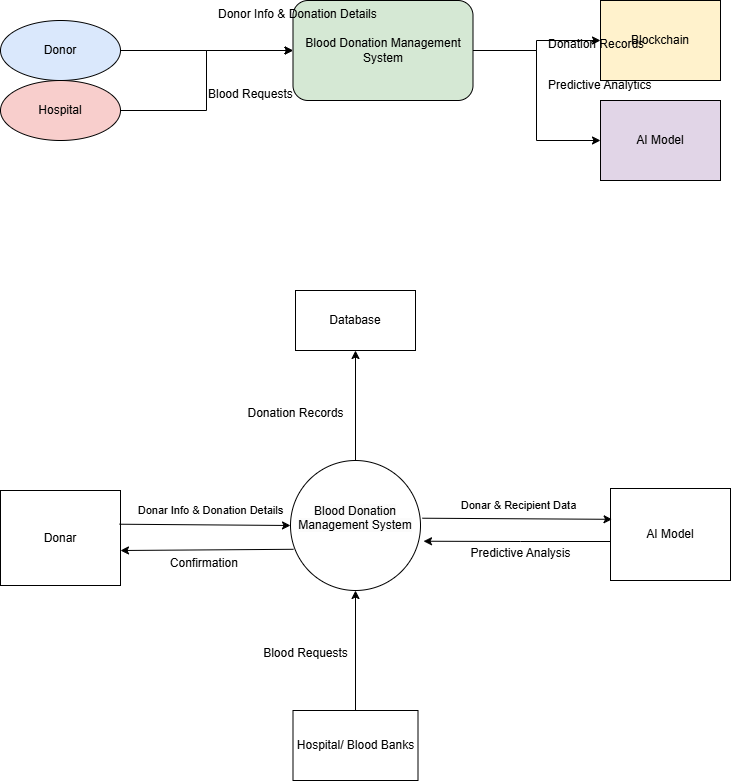

The diagram above was exported from draw.io. Its source (the exported page's mxGraphModel, read from the mxfile embedded in the PNG):
<mxGraphModel dx="1042" dy="565" grid="1" gridSize="10" guides="1" tooltips="1" connect="1" arrows="1" fold="1" page="1" pageScale="1" pageWidth="850" pageHeight="1100" math="0" shadow="0">
  <root>
    <mxCell id="0" />
    <mxCell id="1" parent="0" />
    <mxCell id="lWnY9KnKs5GL2YMoOsdB-1" value="Donor" style="ellipse;whiteSpace=wrap;html=1;strokeColor=#000000;fillColor=#dae8fc;" parent="1" vertex="1">
      <mxGeometry x="100" y="100" width="120" height="60" as="geometry" />
    </mxCell>
    <mxCell id="lWnY9KnKs5GL2YMoOsdB-2" value="Hospital" style="ellipse;whiteSpace=wrap;html=1;strokeColor=#000000;fillColor=#f8cecc;" parent="1" vertex="1">
      <mxGeometry x="100" y="160" width="120" height="60" as="geometry" />
    </mxCell>
    <mxCell id="lWnY9KnKs5GL2YMoOsdB-3" value="Blood Donation Management System" style="rounded=1;whiteSpace=wrap;html=1;strokeColor=#000000;fillColor=#d5e8d4;" parent="1" vertex="1">
      <mxGeometry x="392.5" y="80" width="180" height="100" as="geometry" />
    </mxCell>
    <mxCell id="lWnY9KnKs5GL2YMoOsdB-4" value="Blockchain" style="shape=database;whiteSpace=wrap;html=1;strokeColor=#000000;fillColor=#fff2cc;" parent="1" vertex="1">
      <mxGeometry x="700" y="80" width="120" height="80" as="geometry" />
    </mxCell>
    <mxCell id="lWnY9KnKs5GL2YMoOsdB-5" value="AI Model" style="shape=database;whiteSpace=wrap;html=1;strokeColor=#000000;fillColor=#e1d5e7;" parent="1" vertex="1">
      <mxGeometry x="700" y="180" width="120" height="80" as="geometry" />
    </mxCell>
    <mxCell id="lWnY9KnKs5GL2YMoOsdB-6" style="edgeStyle=elbowEdgeStyle;rounded=0;orthogonal=0;jettySize=auto;html=1;strokeColor=#000000;" parent="1" source="lWnY9KnKs5GL2YMoOsdB-1" target="lWnY9KnKs5GL2YMoOsdB-3" edge="1">
      <mxGeometry relative="1" as="geometry" />
    </mxCell>
    <mxCell id="lWnY9KnKs5GL2YMoOsdB-7" value="Donor Info &amp; Donation Details" style="text;html=1;" parent="lWnY9KnKs5GL2YMoOsdB-6" vertex="1" connectable="0">
      <mxGeometry width="80" height="40" relative="1" as="geometry">
        <mxPoint x="10" y="-50" as="offset" />
      </mxGeometry>
    </mxCell>
    <mxCell id="lWnY9KnKs5GL2YMoOsdB-8" style="edgeStyle=elbowEdgeStyle;rounded=0;orthogonal=0;jettySize=auto;html=1;strokeColor=#000000;" parent="1" source="lWnY9KnKs5GL2YMoOsdB-2" target="lWnY9KnKs5GL2YMoOsdB-3" edge="1">
      <mxGeometry relative="1" as="geometry" />
    </mxCell>
    <mxCell id="lWnY9KnKs5GL2YMoOsdB-9" value="Blood Requests" style="text;html=1;" parent="lWnY9KnKs5GL2YMoOsdB-8" vertex="1" connectable="0">
      <mxGeometry width="80" height="40" relative="1" as="geometry" />
    </mxCell>
    <mxCell id="lWnY9KnKs5GL2YMoOsdB-10" style="edgeStyle=elbowEdgeStyle;rounded=0;orthogonal=0;jettySize=auto;html=1;strokeColor=#000000;" parent="1" source="lWnY9KnKs5GL2YMoOsdB-3" target="lWnY9KnKs5GL2YMoOsdB-4" edge="1">
      <mxGeometry relative="1" as="geometry" />
    </mxCell>
    <mxCell id="lWnY9KnKs5GL2YMoOsdB-11" value="Donation Records" style="text;html=1;" parent="lWnY9KnKs5GL2YMoOsdB-10" vertex="1" connectable="0">
      <mxGeometry width="80" height="40" relative="1" as="geometry">
        <mxPoint x="10" y="-15" as="offset" />
      </mxGeometry>
    </mxCell>
    <mxCell id="lWnY9KnKs5GL2YMoOsdB-12" style="edgeStyle=elbowEdgeStyle;rounded=0;orthogonal=0;jettySize=auto;html=1;strokeColor=#000000;" parent="1" source="lWnY9KnKs5GL2YMoOsdB-3" target="lWnY9KnKs5GL2YMoOsdB-5" edge="1">
      <mxGeometry relative="1" as="geometry" />
    </mxCell>
    <mxCell id="lWnY9KnKs5GL2YMoOsdB-13" value="Predictive Analytics" style="text;html=1;" parent="lWnY9KnKs5GL2YMoOsdB-12" vertex="1" connectable="0">
      <mxGeometry width="80" height="40" relative="1" as="geometry">
        <mxPoint x="10" y="-25" as="offset" />
      </mxGeometry>
    </mxCell>
    <mxCell id="HfIgUTI1sw9dbLxYQuFZ-1" value="Donar" style="rounded=0;whiteSpace=wrap;html=1;" parent="1" vertex="1">
      <mxGeometry x="100" y="570" width="120" height="95" as="geometry" />
    </mxCell>
    <mxCell id="HfIgUTI1sw9dbLxYQuFZ-2" value="Hospital/ Blood Banks" style="rounded=0;whiteSpace=wrap;html=1;" parent="1" vertex="1">
      <mxGeometry x="392.5" y="790" width="125" height="70" as="geometry" />
    </mxCell>
    <mxCell id="HfIgUTI1sw9dbLxYQuFZ-3" value="&#10;&lt;span style=&quot;color: rgb(0, 0, 0); font-family: Helvetica; font-size: 12px; font-style: normal; font-variant-ligatures: normal; font-variant-caps: normal; font-weight: 400; letter-spacing: normal; orphans: 2; text-align: center; text-indent: 0px; text-transform: none; widows: 2; word-spacing: 0px; -webkit-text-stroke-width: 0px; white-space: normal; background-color: rgb(251, 251, 251); text-decoration-thickness: initial; text-decoration-style: initial; text-decoration-color: initial; display: inline !important; float: none;&quot;&gt;Blood Donation Management System&lt;/span&gt;&#10;&#10;" style="ellipse;whiteSpace=wrap;html=1;aspect=fixed;" parent="1" vertex="1">
      <mxGeometry x="390" y="540" width="130" height="130" as="geometry" />
    </mxCell>
    <mxCell id="HfIgUTI1sw9dbLxYQuFZ-4" value="" style="endArrow=classic;html=1;rounded=0;exitX=0.992;exitY=0.355;exitDx=0;exitDy=0;exitPerimeter=0;entryX=0;entryY=0.5;entryDx=0;entryDy=0;" parent="1" source="HfIgUTI1sw9dbLxYQuFZ-1" target="HfIgUTI1sw9dbLxYQuFZ-3" edge="1">
      <mxGeometry relative="1" as="geometry">
        <mxPoint x="220" y="510" as="sourcePoint" />
        <mxPoint x="390" y="610" as="targetPoint" />
        <Array as="points" />
      </mxGeometry>
    </mxCell>
    <mxCell id="HfIgUTI1sw9dbLxYQuFZ-5" value="Donar Info &amp;amp; Donation Details" style="edgeLabel;resizable=0;html=1;;align=center;verticalAlign=middle;" parent="HfIgUTI1sw9dbLxYQuFZ-4" connectable="0" vertex="1">
      <mxGeometry relative="1" as="geometry">
        <mxPoint x="5" y="-15" as="offset" />
      </mxGeometry>
    </mxCell>
    <mxCell id="Wsuj0jbLW_Roh3MqYCaS-3" value="" style="endArrow=classic;html=1;rounded=0;exitX=0.5;exitY=0;exitDx=0;exitDy=0;entryX=0.5;entryY=1;entryDx=0;entryDy=0;" parent="1" source="HfIgUTI1sw9dbLxYQuFZ-2" target="HfIgUTI1sw9dbLxYQuFZ-3" edge="1">
      <mxGeometry width="50" height="50" relative="1" as="geometry">
        <mxPoint x="560" y="570" as="sourcePoint" />
        <mxPoint x="610" y="520" as="targetPoint" />
        <Array as="points" />
      </mxGeometry>
    </mxCell>
    <mxCell id="Wsuj0jbLW_Roh3MqYCaS-4" value="Blood Requests" style="text;html=1;align=center;verticalAlign=middle;resizable=0;points=[];autosize=1;strokeColor=none;fillColor=none;" parent="1" vertex="1">
      <mxGeometry x="350" y="718" width="110" height="30" as="geometry" />
    </mxCell>
    <mxCell id="Wsuj0jbLW_Roh3MqYCaS-5" value="Database" style="rounded=0;whiteSpace=wrap;html=1;" parent="1" vertex="1">
      <mxGeometry x="395" y="370" width="120" height="60" as="geometry" />
    </mxCell>
    <mxCell id="Wsuj0jbLW_Roh3MqYCaS-6" value="" style="endArrow=classic;html=1;rounded=0;exitX=0.5;exitY=0;exitDx=0;exitDy=0;entryX=0.5;entryY=1;entryDx=0;entryDy=0;" parent="1" source="HfIgUTI1sw9dbLxYQuFZ-3" target="Wsuj0jbLW_Roh3MqYCaS-5" edge="1">
      <mxGeometry width="50" height="50" relative="1" as="geometry">
        <mxPoint x="560" y="420" as="sourcePoint" />
        <mxPoint x="610" y="370" as="targetPoint" />
      </mxGeometry>
    </mxCell>
    <mxCell id="Wsuj0jbLW_Roh3MqYCaS-7" value="Donation Records&lt;div&gt;&lt;br&gt;&lt;/div&gt;" style="text;html=1;align=center;verticalAlign=middle;resizable=0;points=[];autosize=1;strokeColor=none;fillColor=none;" parent="1" vertex="1">
      <mxGeometry x="335" y="480" width="120" height="40" as="geometry" />
    </mxCell>
    <mxCell id="Wsuj0jbLW_Roh3MqYCaS-8" value="AI Model" style="rounded=0;whiteSpace=wrap;html=1;" parent="1" vertex="1">
      <mxGeometry x="710" y="568" width="120" height="92" as="geometry" />
    </mxCell>
    <mxCell id="Wsuj0jbLW_Roh3MqYCaS-9" value="" style="endArrow=classic;html=1;rounded=0;exitX=1.015;exitY=0.444;exitDx=0;exitDy=0;entryX=0.013;entryY=0.335;entryDx=0;entryDy=0;exitPerimeter=0;entryPerimeter=0;" parent="1" source="HfIgUTI1sw9dbLxYQuFZ-3" target="Wsuj0jbLW_Roh3MqYCaS-8" edge="1">
      <mxGeometry width="50" height="50" relative="1" as="geometry">
        <mxPoint x="560" y="560" as="sourcePoint" />
        <mxPoint x="610" y="510" as="targetPoint" />
      </mxGeometry>
    </mxCell>
    <mxCell id="Wsuj0jbLW_Roh3MqYCaS-17" value="Donar &amp;amp; Recipient Data" style="edgeLabel;html=1;align=center;verticalAlign=middle;resizable=0;points=[];" parent="Wsuj0jbLW_Roh3MqYCaS-9" vertex="1" connectable="0">
      <mxGeometry x="-0.3366" y="4" relative="1" as="geometry">
        <mxPoint x="33" y="-10" as="offset" />
      </mxGeometry>
    </mxCell>
    <mxCell id="Wsuj0jbLW_Roh3MqYCaS-11" value="" style="endArrow=classic;html=1;rounded=0;exitX=0.023;exitY=0.683;exitDx=0;exitDy=0;exitPerimeter=0;" parent="1" source="HfIgUTI1sw9dbLxYQuFZ-3" edge="1">
      <mxGeometry width="50" height="50" relative="1" as="geometry">
        <mxPoint x="560" y="560" as="sourcePoint" />
        <mxPoint x="220" y="630" as="targetPoint" />
      </mxGeometry>
    </mxCell>
    <mxCell id="Wsuj0jbLW_Roh3MqYCaS-12" value="Confirmation&amp;nbsp;" style="text;html=1;align=center;verticalAlign=middle;resizable=0;points=[];autosize=1;strokeColor=none;fillColor=none;" parent="1" vertex="1">
      <mxGeometry x="260" y="628" width="90" height="30" as="geometry" />
    </mxCell>
    <mxCell id="Wsuj0jbLW_Roh3MqYCaS-15" style="edgeStyle=orthogonalEdgeStyle;rounded=0;orthogonalLoop=1;jettySize=auto;html=1;entryX=1.023;entryY=0.621;entryDx=0;entryDy=0;entryPerimeter=0;" parent="1" source="Wsuj0jbLW_Roh3MqYCaS-8" target="HfIgUTI1sw9dbLxYQuFZ-3" edge="1">
      <mxGeometry relative="1" as="geometry">
        <Array as="points">
          <mxPoint x="620" y="621" />
          <mxPoint x="620" y="621" />
        </Array>
      </mxGeometry>
    </mxCell>
    <mxCell id="Wsuj0jbLW_Roh3MqYCaS-16" value="Predictive Analysis" style="text;html=1;align=center;verticalAlign=middle;resizable=0;points=[];autosize=1;strokeColor=none;fillColor=none;" parent="1" vertex="1">
      <mxGeometry x="560" y="618" width="120" height="30" as="geometry" />
    </mxCell>
  </root>
</mxGraphModel>